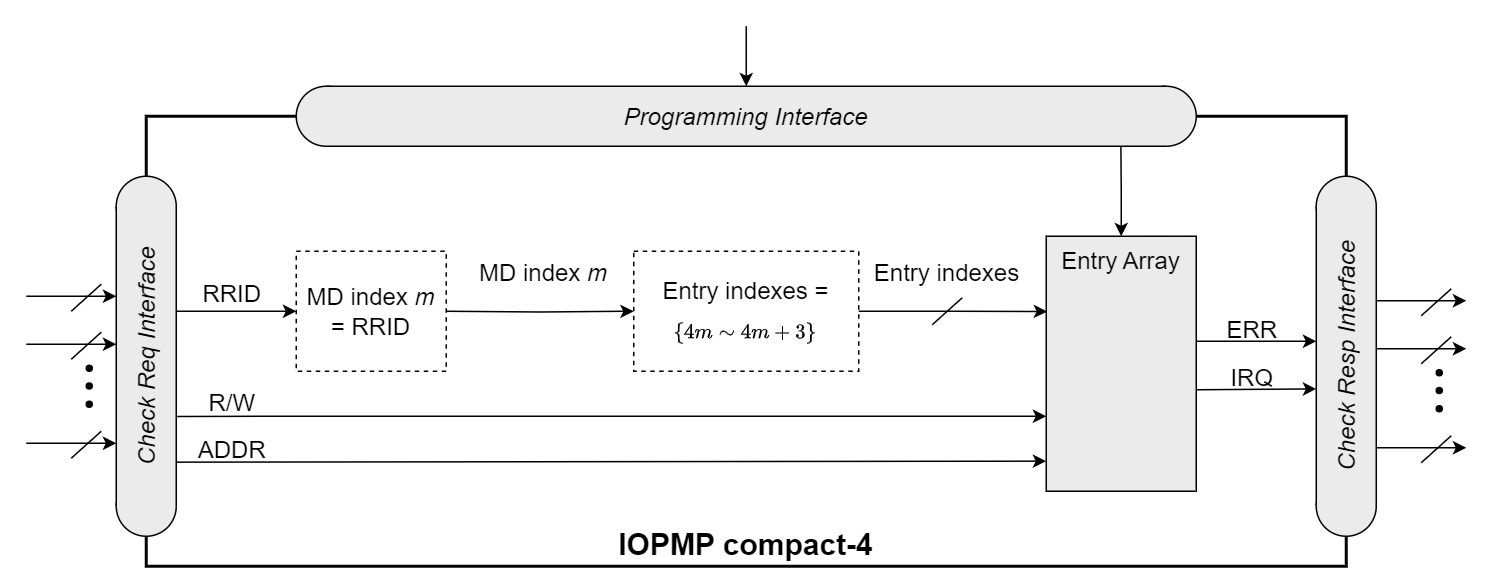

The diagram above was exported from draw.io. Its source (the exported page's mxGraphModel, read from the mxfile embedded in the PNG):
<mxGraphModel dx="2261" dy="844" grid="1" gridSize="10" guides="1" tooltips="1" connect="1" arrows="1" fold="1" page="1" pageScale="1" pageWidth="827" pageHeight="1169" math="1" shadow="0">
  <root>
    <mxCell id="0" />
    <mxCell id="1" parent="0" />
    <mxCell id="eyIhtEKidhE64w38ugOh-3" value="&lt;b style=&quot;font-size: 20px;&quot;&gt;IOPMP compact-4&lt;/b&gt;" style="rounded=0;whiteSpace=wrap;html=1;strokeWidth=2;verticalAlign=bottom;spacingTop=2;" parent="1" vertex="1">
      <mxGeometry x="-660" y="140" width="800" height="300" as="geometry" />
    </mxCell>
    <mxCell id="eyIhtEKidhE64w38ugOh-4" style="edgeStyle=orthogonalEdgeStyle;rounded=0;orthogonalLoop=1;jettySize=auto;html=1;exitX=1;exitY=0.5;exitDx=0;exitDy=0;entryX=0;entryY=0.5;entryDx=0;entryDy=0;" parent="1" target="eyIhtEKidhE64w38ugOh-6" edge="1">
      <mxGeometry relative="1" as="geometry">
        <mxPoint x="-459.9999999999999" y="270" as="sourcePoint" />
        <mxPoint x="-320" y="300" as="targetPoint" />
      </mxGeometry>
    </mxCell>
    <mxCell id="eyIhtEKidhE64w38ugOh-6" value="&lt;div style=&quot;line-height: 160%; font-size: 16px;&quot;&gt;&lt;div style=&quot;line-height: 25.6px;&quot;&gt;&lt;span style=&quot;background-color: initial;&quot;&gt;Entry indexes =&lt;/span&gt;&lt;/div&gt;&lt;div style=&quot;line-height: 25.6px;&quot;&gt;&lt;span style=&quot;background-color: initial;&quot;&gt;&lt;font style=&quot;font-size: 14px;&quot;&gt;\(\small \{4m \sim&amp;nbsp; 4m+3\}\)&lt;/font&gt;&lt;/span&gt;&lt;/div&gt;&lt;/div&gt;" style="rounded=0;whiteSpace=wrap;html=1;verticalAlign=middle;dashed=1;align=center;spacingTop=0;spacing=0;spacingLeft=0;spacingBottom=0;horizontal=1;" parent="1" vertex="1">
      <mxGeometry x="-335" y="230" width="150" height="80" as="geometry" />
    </mxCell>
    <mxCell id="eyIhtEKidhE64w38ugOh-7" value="&lt;span style=&quot;font-size: 16px;&quot;&gt;Entry&amp;nbsp;&lt;/span&gt;&lt;span style=&quot;font-size: 16px; background-color: initial;&quot;&gt;Array&lt;/span&gt;" style="rounded=0;whiteSpace=wrap;html=1;verticalAlign=top;fillColor=#EBEBEB;" parent="1" vertex="1">
      <mxGeometry x="-60" y="220" width="100" height="170" as="geometry" />
    </mxCell>
    <mxCell id="eyIhtEKidhE64w38ugOh-10" style="edgeStyle=orthogonalEdgeStyle;rounded=0;orthogonalLoop=1;jettySize=auto;html=1;exitX=0.5;exitY=0;exitDx=0;exitDy=0;startArrow=classic;startFill=1;endArrow=none;endFill=0;entryX=0.946;entryY=0.999;entryDx=0;entryDy=0;entryPerimeter=0;" parent="1" source="eyIhtEKidhE64w38ugOh-7" target="eyIhtEKidhE64w38ugOh-20" edge="1">
      <mxGeometry relative="1" as="geometry">
        <mxPoint x="-20" y="160" as="targetPoint" />
      </mxGeometry>
    </mxCell>
    <mxCell id="eyIhtEKidhE64w38ugOh-11" value="" style="ellipse;whiteSpace=wrap;html=1;aspect=fixed;fillColor=#EBEBEB;rotation=-90;" parent="1" vertex="1">
      <mxGeometry x="-680" y="180" width="40" height="40" as="geometry" />
    </mxCell>
    <mxCell id="eyIhtEKidhE64w38ugOh-12" value="" style="ellipse;whiteSpace=wrap;html=1;aspect=fixed;fillColor=#EBEBEB;rotation=-90;" parent="1" vertex="1">
      <mxGeometry x="-680" y="380" width="40" height="40" as="geometry" />
    </mxCell>
    <mxCell id="eyIhtEKidhE64w38ugOh-13" value="&lt;i&gt;&lt;font style=&quot;font-size: 16px;&quot;&gt;Check Req Interface&lt;/font&gt;&lt;/i&gt;" style="rounded=0;whiteSpace=wrap;html=1;shape=mxgraph.basic.rect;left=0;right=0;fillColor=#EBEBEB;rotation=-90;" parent="1" vertex="1">
      <mxGeometry x="-760" y="280" width="200" height="40" as="geometry" />
    </mxCell>
    <mxCell id="eyIhtEKidhE64w38ugOh-14" value="" style="ellipse;whiteSpace=wrap;html=1;aspect=fixed;fillColor=#EBEBEB;rotation=-90;" parent="1" vertex="1">
      <mxGeometry x="120" y="180" width="40" height="40" as="geometry" />
    </mxCell>
    <mxCell id="eyIhtEKidhE64w38ugOh-15" value="" style="ellipse;whiteSpace=wrap;html=1;aspect=fixed;fillColor=#EBEBEB;rotation=-90;" parent="1" vertex="1">
      <mxGeometry x="120" y="380" width="40" height="40" as="geometry" />
    </mxCell>
    <mxCell id="eyIhtEKidhE64w38ugOh-16" value="&lt;i&gt;&lt;font style=&quot;font-size: 16px;&quot;&gt;Check Resp Interface&lt;/font&gt;&lt;/i&gt;" style="rounded=0;whiteSpace=wrap;html=1;shape=mxgraph.basic.rect;left=0;right=0;fillColor=#EBEBEB;rotation=-90;" parent="1" vertex="1">
      <mxGeometry x="40.24000000000001" y="279.77" width="199.54" height="40" as="geometry" />
    </mxCell>
    <mxCell id="eyIhtEKidhE64w38ugOh-17" value="" style="ellipse;whiteSpace=wrap;html=1;aspect=fixed;fillColor=#EBEBEB;" parent="1" vertex="1">
      <mxGeometry y="120" width="40" height="40" as="geometry" />
    </mxCell>
    <mxCell id="eyIhtEKidhE64w38ugOh-18" value="" style="ellipse;whiteSpace=wrap;html=1;aspect=fixed;fillColor=#EBEBEB;" parent="1" vertex="1">
      <mxGeometry x="-560" y="120" width="40" height="40" as="geometry" />
    </mxCell>
    <mxCell id="eyIhtEKidhE64w38ugOh-19" style="edgeStyle=orthogonalEdgeStyle;rounded=0;orthogonalLoop=1;jettySize=auto;html=1;startArrow=classic;startFill=1;endArrow=none;endFill=0;" parent="1" source="eyIhtEKidhE64w38ugOh-20" edge="1">
      <mxGeometry relative="1" as="geometry">
        <mxPoint x="-259.9999999999998" y="80" as="targetPoint" />
      </mxGeometry>
    </mxCell>
    <mxCell id="eyIhtEKidhE64w38ugOh-20" value="&lt;i&gt;&lt;font style=&quot;font-size: 16px;&quot;&gt;Programming Interface&lt;/font&gt;&lt;/i&gt;" style="rounded=0;whiteSpace=wrap;html=1;shape=mxgraph.basic.rect;left=0;right=0;fillColor=#EBEBEB;" parent="1" vertex="1">
      <mxGeometry x="-540" y="120" width="560" height="40" as="geometry" />
    </mxCell>
    <mxCell id="eyIhtEKidhE64w38ugOh-21" style="edgeStyle=orthogonalEdgeStyle;rounded=0;orthogonalLoop=1;jettySize=auto;html=1;exitX=0;exitY=0.25;exitDx=0;exitDy=0;startArrow=classic;startFill=1;endArrow=none;endFill=0;" parent="1" edge="1">
      <mxGeometry relative="1" as="geometry">
        <mxPoint x="-640" y="270" as="targetPoint" />
        <mxPoint x="-559.9999999999999" y="270" as="sourcePoint" />
      </mxGeometry>
    </mxCell>
    <mxCell id="eyIhtEKidhE64w38ugOh-23" value="" style="endArrow=classic;html=1;rounded=0;entryX=0;entryY=0.706;entryDx=0;entryDy=0;entryPerimeter=0;exitX=0.299;exitY=1.015;exitDx=0;exitDy=0;exitPerimeter=0;" parent="1" source="eyIhtEKidhE64w38ugOh-13" target="eyIhtEKidhE64w38ugOh-7" edge="1">
      <mxGeometry width="50" height="50" relative="1" as="geometry">
        <mxPoint x="-580" y="300" as="sourcePoint" />
        <mxPoint x="-80" y="340" as="targetPoint" />
        <Array as="points">
          <mxPoint x="-580" y="340" />
        </Array>
      </mxGeometry>
    </mxCell>
    <mxCell id="eyIhtEKidhE64w38ugOh-24" value="" style="endArrow=classic;html=1;rounded=0;exitX=0.147;exitY=0.999;exitDx=0;exitDy=0;exitPerimeter=0;entryX=0;entryY=0.882;entryDx=0;entryDy=0;entryPerimeter=0;" parent="1" source="eyIhtEKidhE64w38ugOh-13" target="eyIhtEKidhE64w38ugOh-7" edge="1">
      <mxGeometry width="50" height="50" relative="1" as="geometry">
        <mxPoint x="-370" y="340" as="sourcePoint" />
        <mxPoint x="-80" y="370" as="targetPoint" />
      </mxGeometry>
    </mxCell>
    <mxCell id="eyIhtEKidhE64w38ugOh-26" value="" style="endArrow=classic;html=1;rounded=0;endFill=1;" parent="1" edge="1">
      <mxGeometry width="50" height="50" relative="1" as="geometry">
        <mxPoint x="-740" y="260" as="sourcePoint" />
        <mxPoint x="-680" y="260" as="targetPoint" />
      </mxGeometry>
    </mxCell>
    <mxCell id="eyIhtEKidhE64w38ugOh-27" value="" style="endArrow=none;html=1;rounded=0;" parent="1" edge="1">
      <mxGeometry width="50" height="50" relative="1" as="geometry">
        <mxPoint x="-710" y="270" as="sourcePoint" />
        <mxPoint x="-690" y="252" as="targetPoint" />
      </mxGeometry>
    </mxCell>
    <mxCell id="eyIhtEKidhE64w38ugOh-28" value="" style="endArrow=classic;html=1;rounded=0;endFill=1;" parent="1" edge="1">
      <mxGeometry width="50" height="50" relative="1" as="geometry">
        <mxPoint x="-740" y="358" as="sourcePoint" />
        <mxPoint x="-680" y="358" as="targetPoint" />
      </mxGeometry>
    </mxCell>
    <mxCell id="eyIhtEKidhE64w38ugOh-29" value="" style="endArrow=none;html=1;rounded=0;" parent="1" edge="1">
      <mxGeometry width="50" height="50" relative="1" as="geometry">
        <mxPoint x="-710" y="368" as="sourcePoint" />
        <mxPoint x="-690" y="350" as="targetPoint" />
      </mxGeometry>
    </mxCell>
    <mxCell id="eyIhtEKidhE64w38ugOh-30" value="" style="endArrow=classic;html=1;rounded=0;endFill=1;" parent="1" edge="1">
      <mxGeometry width="50" height="50" relative="1" as="geometry">
        <mxPoint x="-740" y="292" as="sourcePoint" />
        <mxPoint x="-680" y="292" as="targetPoint" />
      </mxGeometry>
    </mxCell>
    <mxCell id="eyIhtEKidhE64w38ugOh-31" value="" style="endArrow=none;html=1;rounded=0;" parent="1" edge="1">
      <mxGeometry width="50" height="50" relative="1" as="geometry">
        <mxPoint x="-710" y="302" as="sourcePoint" />
        <mxPoint x="-690" y="284" as="targetPoint" />
      </mxGeometry>
    </mxCell>
    <UserObject label="" tags="背景" id="eyIhtEKidhE64w38ugOh-32">
      <mxCell style="vsdxID=76;fillColor=#000000;gradientColor=none;shape=stencil(vVHLDsIgEPwajiQI6RfU+h8bu22JCGRB2/69kG1iazx58DazM/vIjjBtmiCi0CplCjecbZ8nYc5Ca+snJJsLEqYTph0C4Ujh4XvmEaqzont41gkL96naodXKrGF6YSfQtUi0OXXDVlqPfJNP6usotUhYbJIUMmQb/GGrAxpRljVycDBuc1hKM2LclX8/7H9nFfB+82Cd45T2+mcspcSRmu4F);points=[];labelBackgroundColor=none;rounded=0;html=1;whiteSpace=wrap;" parent="1" vertex="1">
        <mxGeometry x="-700" y="306" width="4" height="4" as="geometry" />
      </mxCell>
    </UserObject>
    <UserObject label="" tags="背景" id="eyIhtEKidhE64w38ugOh-33">
      <mxCell style="vsdxID=76;fillColor=#000000;gradientColor=none;shape=stencil(vVHLDsIgEPwajiQI6RfU+h8bu22JCGRB2/69kG1iazx58DazM/vIjjBtmiCi0CplCjecbZ8nYc5Ca+snJJsLEqYTph0C4Ujh4XvmEaqzont41gkL96naodXKrGF6YSfQtUi0OXXDVlqPfJNP6usotUhYbJIUMmQb/GGrAxpRljVycDBuc1hKM2LclX8/7H9nFfB+82Cd45T2+mcspcSRmu4F);points=[];labelBackgroundColor=none;rounded=0;html=1;whiteSpace=wrap;" parent="1" vertex="1">
        <mxGeometry x="-700" y="317.77" width="4" height="4" as="geometry" />
      </mxCell>
    </UserObject>
    <UserObject label="" tags="背景" id="eyIhtEKidhE64w38ugOh-34">
      <mxCell style="vsdxID=76;fillColor=#000000;gradientColor=none;shape=stencil(vVHLDsIgEPwajiQI6RfU+h8bu22JCGRB2/69kG1iazx58DazM/vIjjBtmiCi0CplCjecbZ8nYc5Ca+snJJsLEqYTph0C4Ujh4XvmEaqzont41gkL96naodXKrGF6YSfQtUi0OXXDVlqPfJNP6usotUhYbJIUMmQb/GGrAxpRljVycDBuc1hKM2LclX8/7H9nFfB+82Cd45T2+mcspcSRmu4F);points=[];labelBackgroundColor=none;rounded=0;html=1;whiteSpace=wrap;" parent="1" vertex="1">
        <mxGeometry x="-700" y="330" width="4" height="4" as="geometry" />
      </mxCell>
    </UserObject>
    <mxCell id="eyIhtEKidhE64w38ugOh-35" style="edgeStyle=orthogonalEdgeStyle;rounded=0;orthogonalLoop=1;jettySize=auto;html=1;entryX=0.007;entryY=0.296;entryDx=0;entryDy=0;entryPerimeter=0;" parent="1" edge="1">
      <mxGeometry relative="1" as="geometry">
        <mxPoint x="40" y="290" as="sourcePoint" />
        <mxPoint x="120" y="290" as="targetPoint" />
      </mxGeometry>
    </mxCell>
    <mxCell id="eyIhtEKidhE64w38ugOh-36" style="edgeStyle=orthogonalEdgeStyle;rounded=0;orthogonalLoop=1;jettySize=auto;html=1;entryX=0.007;entryY=0.296;entryDx=0;entryDy=0;entryPerimeter=0;exitX=1;exitY=0.602;exitDx=0;exitDy=0;exitPerimeter=0;" parent="1" source="eyIhtEKidhE64w38ugOh-7" edge="1">
      <mxGeometry relative="1" as="geometry">
        <mxPoint x="39" y="321.77" as="sourcePoint" />
        <mxPoint x="120" y="321.77" as="targetPoint" />
      </mxGeometry>
    </mxCell>
    <mxCell id="eyIhtEKidhE64w38ugOh-37" value="" style="endArrow=classic;html=1;rounded=0;endFill=1;" parent="1" edge="1">
      <mxGeometry width="50" height="50" relative="1" as="geometry">
        <mxPoint x="160" y="263" as="sourcePoint" />
        <mxPoint x="220" y="263" as="targetPoint" />
      </mxGeometry>
    </mxCell>
    <mxCell id="eyIhtEKidhE64w38ugOh-38" value="" style="endArrow=none;html=1;rounded=0;" parent="1" edge="1">
      <mxGeometry width="50" height="50" relative="1" as="geometry">
        <mxPoint x="190" y="273" as="sourcePoint" />
        <mxPoint x="210" y="255" as="targetPoint" />
      </mxGeometry>
    </mxCell>
    <mxCell id="eyIhtEKidhE64w38ugOh-39" value="" style="endArrow=classic;html=1;rounded=0;endFill=1;" parent="1" edge="1">
      <mxGeometry width="50" height="50" relative="1" as="geometry">
        <mxPoint x="160" y="361" as="sourcePoint" />
        <mxPoint x="220" y="361" as="targetPoint" />
      </mxGeometry>
    </mxCell>
    <mxCell id="eyIhtEKidhE64w38ugOh-40" value="" style="endArrow=none;html=1;rounded=0;" parent="1" edge="1">
      <mxGeometry width="50" height="50" relative="1" as="geometry">
        <mxPoint x="190" y="371" as="sourcePoint" />
        <mxPoint x="210" y="353" as="targetPoint" />
      </mxGeometry>
    </mxCell>
    <mxCell id="eyIhtEKidhE64w38ugOh-41" value="" style="endArrow=classic;html=1;rounded=0;endFill=1;" parent="1" edge="1">
      <mxGeometry width="50" height="50" relative="1" as="geometry">
        <mxPoint x="160" y="295" as="sourcePoint" />
        <mxPoint x="220" y="295" as="targetPoint" />
      </mxGeometry>
    </mxCell>
    <mxCell id="eyIhtEKidhE64w38ugOh-42" value="" style="endArrow=none;html=1;rounded=0;" parent="1" edge="1">
      <mxGeometry width="50" height="50" relative="1" as="geometry">
        <mxPoint x="190" y="305" as="sourcePoint" />
        <mxPoint x="210" y="287" as="targetPoint" />
      </mxGeometry>
    </mxCell>
    <UserObject label="" tags="背景" id="eyIhtEKidhE64w38ugOh-43">
      <mxCell style="vsdxID=76;fillColor=#000000;gradientColor=none;shape=stencil(vVHLDsIgEPwajiQI6RfU+h8bu22JCGRB2/69kG1iazx58DazM/vIjjBtmiCi0CplCjecbZ8nYc5Ca+snJJsLEqYTph0C4Ujh4XvmEaqzont41gkL96naodXKrGF6YSfQtUi0OXXDVlqPfJNP6usotUhYbJIUMmQb/GGrAxpRljVycDBuc1hKM2LclX8/7H9nFfB+82Cd45T2+mcspcSRmu4F);points=[];labelBackgroundColor=none;rounded=0;html=1;whiteSpace=wrap;" parent="1" vertex="1">
        <mxGeometry x="200" y="309" width="4" height="4" as="geometry" />
      </mxCell>
    </UserObject>
    <UserObject label="" tags="背景" id="eyIhtEKidhE64w38ugOh-44">
      <mxCell style="vsdxID=76;fillColor=#000000;gradientColor=none;shape=stencil(vVHLDsIgEPwajiQI6RfU+h8bu22JCGRB2/69kG1iazx58DazM/vIjjBtmiCi0CplCjecbZ8nYc5Ca+snJJsLEqYTph0C4Ujh4XvmEaqzont41gkL96naodXKrGF6YSfQtUi0OXXDVlqPfJNP6usotUhYbJIUMmQb/GGrAxpRljVycDBuc1hKM2LclX8/7H9nFfB+82Cd45T2+mcspcSRmu4F);points=[];labelBackgroundColor=none;rounded=0;html=1;whiteSpace=wrap;" parent="1" vertex="1">
        <mxGeometry x="200" y="320.77" width="4" height="4" as="geometry" />
      </mxCell>
    </UserObject>
    <UserObject label="" tags="背景" id="eyIhtEKidhE64w38ugOh-45">
      <mxCell style="vsdxID=76;fillColor=#000000;gradientColor=none;shape=stencil(vVHLDsIgEPwajiQI6RfU+h8bu22JCGRB2/69kG1iazx58DazM/vIjjBtmiCi0CplCjecbZ8nYc5Ca+snJJsLEqYTph0C4Ujh4XvmEaqzont41gkL96naodXKrGF6YSfQtUi0OXXDVlqPfJNP6usotUhYbJIUMmQb/GGrAxpRljVycDBuc1hKM2LclX8/7H9nFfB+82Cd45T2+mcspcSRmu4F);points=[];labelBackgroundColor=none;rounded=0;html=1;whiteSpace=wrap;" parent="1" vertex="1">
        <mxGeometry x="200" y="333" width="4" height="4" as="geometry" />
      </mxCell>
    </UserObject>
    <mxCell id="eyIhtEKidhE64w38ugOh-46" value="&lt;font style=&quot;font-weight: normal; font-size: 16px;&quot;&gt;RRID&lt;/font&gt;" style="text;strokeColor=none;fillColor=none;html=1;fontSize=24;fontStyle=1;verticalAlign=middle;align=center;" parent="1" vertex="1">
      <mxGeometry x="-633" y="242" width="60" height="28" as="geometry" />
    </mxCell>
    <mxCell id="eyIhtEKidhE64w38ugOh-47" value="&lt;font style=&quot;font-weight: normal; font-size: 16px;&quot;&gt;R/W&lt;/font&gt;" style="text;strokeColor=none;fillColor=none;html=1;fontSize=24;fontStyle=1;verticalAlign=middle;align=center;" parent="1" vertex="1">
      <mxGeometry x="-628" y="317.77" width="50" height="22" as="geometry" />
    </mxCell>
    <mxCell id="eyIhtEKidhE64w38ugOh-48" value="&lt;font style=&quot;font-weight: normal; font-size: 16px;&quot;&gt;ADDR&lt;/font&gt;" style="text;strokeColor=none;fillColor=none;html=1;fontSize=24;fontStyle=1;verticalAlign=middle;align=center;" parent="1" vertex="1">
      <mxGeometry x="-633" y="350" width="60" height="20" as="geometry" />
    </mxCell>
    <mxCell id="eyIhtEKidhE64w38ugOh-49" value="&lt;font style=&quot;font-weight: normal; font-size: 16px;&quot;&gt;ERR&lt;/font&gt;" style="text;strokeColor=none;fillColor=none;html=1;fontSize=24;fontStyle=1;verticalAlign=middle;align=center;" parent="1" vertex="1">
      <mxGeometry x="47" y="270" width="60" height="20" as="geometry" />
    </mxCell>
    <mxCell id="eyIhtEKidhE64w38ugOh-50" value="&lt;font style=&quot;font-weight: normal; font-size: 16px;&quot;&gt;IRQ&lt;/font&gt;" style="text;strokeColor=none;fillColor=none;html=1;fontSize=24;fontStyle=1;verticalAlign=middle;align=center;" parent="1" vertex="1">
      <mxGeometry x="47" y="300" width="60" height="23" as="geometry" />
    </mxCell>
    <mxCell id="eyIhtEKidhE64w38ugOh-51" value="&lt;font style=&quot;font-size: 16px;&quot;&gt;&lt;font style=&quot;font-size: 16px;&quot;&gt;MD index &lt;i&gt;m&lt;/i&gt;&lt;/font&gt;&lt;/font&gt;" style="text;html=1;align=center;verticalAlign=middle;whiteSpace=wrap;rounded=0;" parent="1" vertex="1">
      <mxGeometry x="-450" y="230" width="110" height="28" as="geometry" />
    </mxCell>
    <mxCell id="eyIhtEKidhE64w38ugOh-53" style="edgeStyle=orthogonalEdgeStyle;rounded=0;orthogonalLoop=1;jettySize=auto;html=1;exitX=1;exitY=0.5;exitDx=0;exitDy=0;entryX=0.006;entryY=0.295;entryDx=0;entryDy=0;entryPerimeter=0;" parent="1" source="eyIhtEKidhE64w38ugOh-6" target="eyIhtEKidhE64w38ugOh-7" edge="1">
      <mxGeometry relative="1" as="geometry">
        <mxPoint x="-80" y="270" as="targetPoint" />
      </mxGeometry>
    </mxCell>
    <mxCell id="eyIhtEKidhE64w38ugOh-54" value="" style="endArrow=none;html=1;rounded=0;" parent="1" edge="1">
      <mxGeometry width="50" height="50" relative="1" as="geometry">
        <mxPoint x="-136" y="279" as="sourcePoint" />
        <mxPoint x="-116" y="261" as="targetPoint" />
      </mxGeometry>
    </mxCell>
    <mxCell id="eyIhtEKidhE64w38ugOh-55" value="&lt;font style=&quot;font-size: 16px;&quot;&gt;Entry indexes&lt;/font&gt;" style="text;html=1;align=center;verticalAlign=middle;whiteSpace=wrap;rounded=0;" parent="1" vertex="1">
      <mxGeometry x="-186" y="230" width="120" height="28" as="geometry" />
    </mxCell>
    <mxCell id="3XZSz4iIv_wFrS4TZnf4-1" value="&lt;font style=&quot;font-size: 16px;&quot;&gt;MD index &lt;i&gt;m &lt;/i&gt;= RRID&lt;/font&gt;" style="rounded=0;whiteSpace=wrap;html=1;verticalAlign=middle;dashed=1;" parent="1" vertex="1">
      <mxGeometry x="-560" y="230" width="100" height="80" as="geometry" />
    </mxCell>
  </root>
</mxGraphModel>